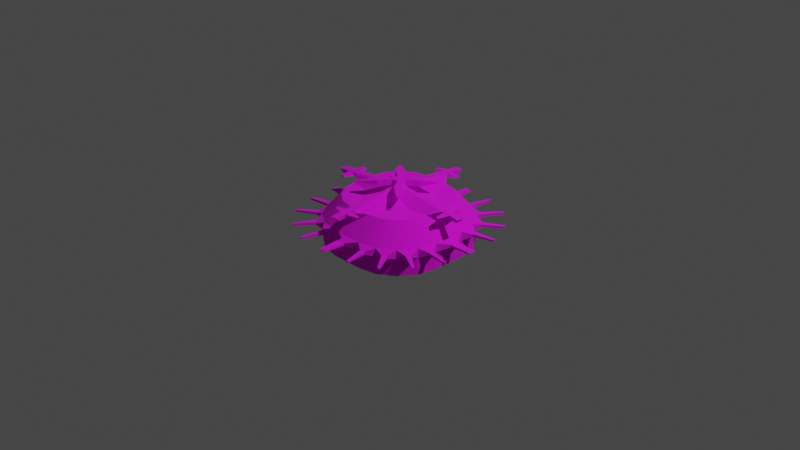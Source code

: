 # Source: Boss4.blend  (saved by Blender 2.93.21; exported with 4.5.12 LTS)
import bpy
from mathutils import Matrix  # noqa: F401  (used for matrix-valued properties, if any)

bpy.ops.wm.read_factory_settings(use_empty=True)
scene = bpy.context.scene
scene.name = 'Scene'

# ---- collections
col_collection = bpy.data.collections.new('Collection'); scene.collection.children.link(col_collection)

# ---- images (referenced by path relative to the original .blend; pixels are not part of the script)
import os
ASSET_DIR = os.environ.get("B2B_ASSET_DIR", "")  # directory of the original .blend (textures are referenced by path, not embedded)
HERE = os.path.dirname(os.path.abspath(__file__))  # packed textures are extracted next to this script under _unpacked/

def load_image(name, relpath, width, height, colorspace="sRGB"):
    """Load a texture the original file referenced (path relative to the .blend, or extracted next to this script)."""
    p = next((c for c in (os.path.join(HERE, relpath), os.path.join(ASSET_DIR, relpath)) if relpath and os.path.exists(c)), "")
    if p:
        img = bpy.data.images.load(p, check_existing=True)
        img.name = name
    else:  # same state as the original file: an image datablock whose file is absent (Cycles renders it pink)
        img = bpy.data.images.new(name, width, height)
        img.source = "FILE"
        img.filepath = "//" + (relpath or name)
    img.colorspace_settings.name = colorspace
    return img
img_greenlaserturret_png = load_image('greenLaserTurret.png', 'Boss3.fbm/greenLaserTurret.png', 1024, 1024, 'sRGB')

# ---- materials (node trees are filled in below, after node groups)
mat_boss4material = bpy.data.materials.new('Boss4Material')
mat_boss4material.alpha_threshold = 0.0
mat_boss4material.use_transparent_shadow = False
mat_boss4material.line_color = (0.0, 0.0, 0.0, 1.0)

# ---- node groups
ng_auto_smooth = bpy.data.node_groups.new('Auto Smooth', 'GeometryNodeTree')
_s = ng_auto_smooth.interface.new_socket(name='Geometry', in_out='OUTPUT', socket_type='NodeSocketGeometry')
_s = ng_auto_smooth.interface.new_socket(name='Geometry', in_out='INPUT', socket_type='NodeSocketGeometry')
_s = ng_auto_smooth.interface.new_socket(name='Angle', in_out='INPUT', socket_type='NodeSocketFloat')
_s.subtype = 'ANGLE'
_s.min_value = 0.0
_s.max_value = 3.142
ng_auto_smooth.is_modifier = True
_N = ng_auto_smooth.nodes; _L = ng_auto_smooth.links
n0 = _N.new('NodeGroupOutput'); n0.name = 'Group Output'; n0.location = (480, -100)
n1 = _N.new('NodeGroupInput'); n1.name = 'Group Input'; n1.location = (-420, -300)
n2 = _N.new('NodeGroupInput'); n2.name = 'Group Input.001'; n2.location = (-60, -100)
n3 = _N.new('GeometryNodeSetShadeSmooth'); n3.name = 'Set Shade Smooth'; n3.location = (120, -100)
n3.domain = 'EDGE'
n4 = _N.new('GeometryNodeSetShadeSmooth'); n4.name = 'Set Shade Smooth.001'; n4.location = (300, -100)
n5 = _N.new('GeometryNodeInputMeshEdgeAngle'); n5.name = 'Edge Angle'; n5.location = (-420, -220)
n6 = _N.new('GeometryNodeInputEdgeSmooth'); n6.name = 'Is Edge Smooth'; n6.location = (-60, -160)
n7 = _N.new('GeometryNodeInputShadeSmooth'); n7.name = 'Is Face Smooth'; n7.location = (-240, -340)
n8 = _N.new('FunctionNodeBooleanMath'); n8.name = 'Boolean Math'; n8.location = (-60, -220)
n9 = _N.new('FunctionNodeCompare'); n9.name = 'Compare'; n9.location = (-240, -180)
n9.operation = 'LESS_EQUAL'
_L.new(n5.outputs[0], n9.inputs[0])
_L.new(n4.outputs[0], n0.inputs[0])
_L.new(n1.outputs[1], n9.inputs[1])
_L.new(n9.outputs[0], n8.inputs[0])
_L.new(n7.outputs[0], n8.inputs[1])
_L.new(n2.outputs[0], n3.inputs[0])
_L.new(n6.outputs[0], n3.inputs[1])
_L.new(n3.outputs[0], n4.inputs[0])
_L.new(n8.outputs[0], n3.inputs[2])
n0.is_active_output = True

# ---- material node trees
mat_boss4material.use_nodes = True; mat_boss4material.node_tree.nodes.clear()
_N = mat_boss4material.node_tree.nodes; _L = mat_boss4material.node_tree.links
n0 = _N.new('ShaderNodeOutputMaterial'); n0.name = 'Material Output'; n0.location = (516, 294)
n1 = _N.new('ShaderNodeBsdfPrincipled'); n1.name = 'Principled BSDF'; n1.location = (185, 301)
n1.distribution = 'GGX'
n1.subsurface_method = 'BURLEY'
n1.inputs[2].default_value = 1.0
n1.inputs[3].default_value = 1.45
n1.inputs[27].default_value = (0.0, 0.0, 0.0, 1.0)
n1.inputs[28].default_value = 1.0
n2 = _N.new('ShaderNodeTexImage'); n2.name = 'Image Texture'; n2.location = (-187, 221)
n2.image = img_greenlaserturret_png
_L.new(n1.outputs[0], n0.inputs[0])
_L.new(n2.outputs[0], n1.inputs[0])
n0.is_active_output = True

# ---- world
world_world = bpy.data.worlds.new('World'); scene.world = world_world
world_world.use_nodes = True; world_world.node_tree.nodes.clear()
_N = world_world.node_tree.nodes; _L = world_world.node_tree.links
n0 = _N.new('ShaderNodeOutputWorld'); n0.name = 'World Output'; n0.location = (300, 300)
n1 = _N.new('ShaderNodeBackground'); n1.name = 'Background'; n1.location = (10, 300)
n1.inputs[0].default_value = (0.05088, 0.05088, 0.05088, 1.0)
_L.new(n1.outputs[0], n0.inputs[0])
n0.is_active_output = True
world_world.color = (0.05088, 0.05088, 0.05088)
world_world.use_sun_shadow = False
world_world.sun_shadow_jitter_overblur = 0.0

# ---- cameras
cam_camera = bpy.data.cameras.new('Camera')
cam_camera.clip_end = 100.0
cam_camera.ortho_scale = 7.314

# ---- lights
light_light = bpy.data.lights.new('Light', 'POINT')
light_light.transmission_factor = 0.0
light_light.energy = 1000.0
light_light.shadow_soft_size = 0.1
light_light.shadow_maximum_resolution = 0.006
light_light.use_absolute_resolution = True

# ---- meshes
me_cube_003 = bpy.data.meshes.new('Cube.003')
me_cube_003.from_pydata([(-0.25, -1.0, -0.2119), (-1.0, -0.25, -0.2119), (-0.537, -0.9429, -0.2119), (-0.7803, -0.7803, -0.2119), (-0.9429, -0.537, -0.2119), (-1.0, -0.25, 0.2119), (-0.1874, -0.7496, 1.143), (-0.9429, -0.537, 0.2119), (-0.7803, -0.7803, 0.2119), (-0.537, -0.9429, 0.2119), (-1.0, 0.25, -0.2119), (-0.25, 1.0, -1.0), (-0.9429, 0.537, -0.2119), (-0.7803, 0.7803, -0.2119), (-0.537, 0.9429, -0.2119), (-0.25, 1.0, 0.2119), (-1.0, 0.25, 0.2119), (-0.537, 0.9429, 0.2119), (-0.7803, 0.7803, 0.2119), (-0.9429, 0.537, 0.2119), (1.0, -0.25, -0.2119), (0.25, -1.0, -1.0), (0.9429, -0.537, -0.2119), (0.7803, -0.7803, -0.2119), (0.537, -0.9429, -0.2119), (0.25, -1.0, 0.2119), (1.0, -0.25, 0.2119), (0.537, -0.9429, 0.2119), (0.7803, -0.7803, 0.2119), (0.9429, -0.537, 0.2119), (0.25, 1.0, -0.2119), (1.0, 0.25, -1.0), (0.537, 0.9429, -0.2119), (0.7803, 0.7803, -0.2119), (0.9429, 0.537, -0.2119), (1.0, 0.25, 0.2119), (0.25, 1.0, 0.2119), (0.9429, 0.537, 0.2119), (0.7803, 0.7803, 0.2119), (0.537, 0.9429, 0.2119), (-0.537, -0.9429, -1.0), (-0.25, -1.0, -1.0), (-0.25, -1.0, 0.2119), (-0.4026, -0.7068, 1.143), (-0.7803, -0.7803, -1.0), (-0.585, -0.585, 1.143), (-0.9429, -0.537, -1.0), (-0.7068, -0.4026, 1.143), (-1.0, -0.25, -1.0), (-0.7496, -0.1874, 1.143), (-0.4026, 0.7068, 1.143), (-0.1874, 0.7496, 1.143), (-0.25, 1.0, -0.2119), (-0.537, 0.9429, -1.0), (-0.585, 0.585, 1.143), (-0.7803, 0.7803, -1.0), (-0.7068, 0.4026, 1.143), (-0.9429, 0.537, -1.0), (-0.7496, 0.1874, 1.143), (-1.0, 0.25, -1.0), (0.7068, 0.4026, 1.143), (0.7496, 0.1874, 1.143), (1.0, 0.25, -0.2119), (0.9429, 0.537, -1.0), (0.585, 0.585, 1.143), (0.7803, 0.7803, -1.0), (0.4026, 0.7068, 1.143), (0.537, 0.9429, -1.0), (0.1874, 0.7496, 1.143), (0.25, 1.0, -1.0), (0.4026, -0.7068, 1.143), (0.1874, -0.7496, 1.143), (0.25, -1.0, -0.2119), (0.537, -0.9429, -1.0), (0.585, -0.585, 1.143), (0.7803, -0.7803, -1.0), (0.7068, -0.4026, 1.143), (0.9429, -0.537, -1.0), (0.7496, -0.1874, 1.143), (1.0, -0.25, -1.0), (0.07002, -1.101, -0.05934), (0.07002, -1.101, 0.05934), (-0.07002, -1.101, 0.05934), (-0.07002, -1.101, -0.05934), (1.101, 0.07002, -0.05934), (1.101, 0.07002, 0.05934), (1.101, -0.07002, 0.05934), (1.101, -0.07002, -0.05934), (-1.101, -0.07002, -0.05934), (-1.101, -0.07002, 0.05934), (-1.101, 0.07002, 0.05934), (-1.101, 0.07002, -0.05934), (-0.07002, 1.101, -0.05934), (-0.07002, 1.101, 0.05934), (0.07002, 1.101, 0.05934), (0.07002, 1.101, -0.05934), (-0.3729, -1.078, -0.05934), (-0.3729, -1.078, 0.05934), (-0.4533, -1.062, 0.05934), (-0.4533, -1.062, -0.05934), (-0.6805, -0.9681, -0.05934), (-0.6805, -0.9681, 0.05934), (-0.7487, -0.9225, 0.05934), (-0.7487, -0.9225, -0.05934), (-0.9225, -0.7487, -0.05934), (-0.9225, -0.7487, 0.05934), (-0.9681, -0.6805, 0.05934), (-0.9681, -0.6805, -0.05934), (-1.062, -0.4533, -0.05934), (-1.062, -0.4533, 0.05934), (-1.078, -0.3729, 0.05934), (-1.078, -0.3729, -0.05934), (-0.3729, 1.078, 0.05934), (-0.3729, 1.078, -0.05934), (-0.4533, 1.062, -0.05934), (-0.4533, 1.062, 0.05934), (-0.6805, 0.9681, 0.05934), (-0.6805, 0.9681, -0.05934), (-0.7487, 0.9225, -0.05934), (-0.7487, 0.9225, 0.05934), (-0.9225, 0.7487, 0.05934), (-0.9225, 0.7487, -0.05934), (-0.9681, 0.6805, -0.05934), (-0.9681, 0.6805, 0.05934), (-1.062, 0.4533, 0.05934), (-1.062, 0.4533, -0.05934), (-1.078, 0.3729, -0.05934), (-1.078, 0.3729, 0.05934), (1.078, 0.3729, 0.05934), (1.078, 0.3729, -0.05934), (1.062, 0.4533, -0.05934), (1.062, 0.4533, 0.05934), (0.9681, 0.6805, 0.05934), (0.9681, 0.6805, -0.05934), (0.9225, 0.7487, -0.05934), (0.9225, 0.7487, 0.05934), (0.7487, 0.9225, 0.05934), (0.7487, 0.9225, -0.05934), (0.6805, 0.9681, -0.05934), (0.6805, 0.9681, 0.05934), (0.4533, 1.062, 0.05934), (0.4533, 1.062, -0.05934), (0.3729, 1.078, -0.05934), (0.3729, 1.078, 0.05934), (0.3729, -1.078, 0.05934), (0.3729, -1.078, -0.05934), (0.4533, -1.062, -0.05934), (0.4533, -1.062, 0.05934), (0.6805, -0.9681, 0.05934), (0.6805, -0.9681, -0.05934), (0.7487, -0.9225, -0.05934), (0.7487, -0.9225, 0.05934), (0.9225, -0.7487, 0.05934), (0.9225, -0.7487, -0.05934), (0.9681, -0.6805, -0.05934), (0.9681, -0.6805, 0.05934), (1.062, -0.4533, 0.05934), (1.062, -0.4533, -0.05934), (1.078, -0.3729, -0.05934), (1.078, -0.3729, 0.05934), (0.05079, -1.439, -0.02123), (0.05079, -1.439, 0.02123), (-0.05079, -1.439, 0.02123), (-0.05079, -1.439, -0.02123), (1.439, 0.05079, -0.02123), (1.439, 0.05079, 0.02123), (1.439, -0.05079, 0.02123), (1.439, -0.05079, -0.02123), (-1.439, -0.05079, -0.02123), (-1.439, -0.05079, 0.02123), (-1.439, 0.05079, 0.02123), (-1.439, 0.05079, -0.02123), (-0.05079, 1.439, -0.02123), (-0.05079, 1.439, 0.02123), (0.05079, 1.439, 0.02123), (0.05079, 1.439, -0.02123), (-0.4647, -1.405, -0.04304), (-0.4647, -1.405, 0.04304), (-0.4935, -1.399, 0.04304), (-0.4935, -1.399, -0.04304), (-0.8902, -1.235, -0.04304), (-0.8902, -1.235, 0.04304), (-0.9146, -1.218, 0.04304), (-0.9146, -1.218, -0.04304), (-1.218, -0.9146, -0.04304), (-1.218, -0.9146, 0.04304), (-1.235, -0.8902, 0.04304), (-1.235, -0.8902, -0.04304), (-1.399, -0.4935, -0.04304), (-1.399, -0.4935, 0.04304), (-1.405, -0.4647, 0.04304), (-1.405, -0.4647, -0.04304), (-0.4647, 1.405, 0.04304), (-0.4647, 1.405, -0.04304), (-0.4935, 1.399, -0.04304), (-0.4935, 1.399, 0.04304), (-0.8902, 1.235, 0.04304), (-0.8902, 1.235, -0.04304), (-0.9146, 1.218, -0.04304), (-0.9146, 1.218, 0.04304), (-1.218, 0.9146, 0.04304), (-1.218, 0.9146, -0.04304), (-1.235, 0.8902, -0.04304), (-1.235, 0.8902, 0.04304), (-1.399, 0.4935, 0.04304), (-1.399, 0.4935, -0.04304), (-1.405, 0.4647, -0.04304), (-1.405, 0.4647, 0.04304), (1.405, 0.4647, 0.04304), (1.405, 0.4647, -0.04304), (1.399, 0.4935, -0.04304), (1.399, 0.4935, 0.04304), (1.235, 0.8902, 0.04304), (1.235, 0.8902, -0.04304), (1.218, 0.9146, -0.04304), (1.218, 0.9146, 0.04304), (0.9146, 1.218, 0.04304), (0.9146, 1.218, -0.04304), (0.8902, 1.235, -0.04304), (0.8902, 1.235, 0.04304), (0.4935, 1.399, 0.04304), (0.4935, 1.399, -0.04304), (0.4647, 1.405, -0.04304), (0.4647, 1.405, 0.04304), (0.4647, -1.405, 0.04304), (0.4647, -1.405, -0.04304), (0.4935, -1.399, -0.04304), (0.4935, -1.399, 0.04304), (0.8902, -1.235, 0.04304), (0.8902, -1.235, -0.04304), (0.9146, -1.218, -0.04304), (0.9146, -1.218, 0.04304), (1.218, -0.9146, 0.04304), (1.218, -0.9146, -0.04304), (1.235, -0.8902, -0.04304), (1.235, -0.8902, 0.04304), (1.399, -0.4935, 0.04304), (1.399, -0.4935, -0.04304), (1.405, -0.4647, -0.04304), (1.405, -0.4647, 0.04304), (-0.02009, -0.08035, 1.622), (-0.04315, -0.07576, 1.622), (-0.0627, -0.0627, 1.622), (-0.07576, -0.04315, 1.622), (-0.08035, -0.02009, 1.622), (-0.04315, 0.07576, 1.622), (-0.02009, 0.08035, 1.622), (-0.0627, 0.0627, 1.622), (-0.07576, 0.04315, 1.622), (-0.08035, 0.02009, 1.622), (0.07576, 0.04315, 1.622), (0.08035, 0.02009, 1.622), (0.0627, 0.0627, 1.622), (0.04315, 0.07576, 1.622), (0.02009, 0.08035, 1.622), (0.04315, -0.07576, 1.622), (0.02009, -0.08035, 1.622), (0.0627, -0.0627, 1.622), (0.07576, -0.04315, 1.622), (0.08035, -0.02009, 1.622), (-0.8676, 0.045, 1.186), (-0.8676, -0.045, 1.186), (-0.9142, -0.05665, 1.356), (-0.9142, 0.05665, 1.356), (-0.045, -0.8676, 1.186), (0.045, -0.8676, 1.186), (0.05665, -0.9142, 1.356), (-0.05665, -0.9142, 1.356), (0.8676, -0.045, 1.186), (0.8676, 0.045, 1.186), (0.9142, 0.05665, 1.356), (0.9142, -0.05665, 1.356), (0.045, 0.8676, 1.186), (-0.045, 0.8676, 1.186), (-0.05665, 0.9142, 1.356), (0.05665, 0.9142, 1.356), (-1.019, 0.045, 1.145), (-1.019, -0.045, 1.145), (-1.065, -0.05665, 1.314), (-1.065, 0.05665, 1.314), (-0.045, -1.019, 1.145), (0.045, -1.019, 1.145), (0.05665, -1.065, 1.314), (-0.05665, -1.065, 1.314), (1.019, -0.045, 1.145), (1.019, 0.045, 1.145), (1.065, 0.05665, 1.314), (1.065, -0.05665, 1.314), (0.045, 1.019, 1.145), (-0.045, 1.019, 1.145), (-0.05665, 1.065, 1.314), (0.05665, 1.065, 1.314), (-0.02009, -0.08035, 1.906), (-0.04315, -0.07576, 1.906), (-0.0627, -0.0627, 1.906), (-0.07576, -0.04315, 1.906), (-0.08035, -0.02009, 1.906), (-0.04315, 0.07576, 1.906), (-0.02009, 0.08035, 1.906), (-0.0627, 0.0627, 1.906), (-0.07576, 0.04315, 1.906), (-0.08035, 0.02009, 1.906), (0.07576, 0.04315, 1.906), (0.08035, 0.02009, 1.906), (0.0627, 0.0627, 1.906), (0.04315, 0.07576, 1.906), (0.02009, 0.08035, 1.906), (0.04315, -0.07576, 1.906), (0.02009, -0.08035, 1.906), (0.0627, -0.0627, 1.906), (0.07576, -0.04315, 1.906), (0.08035, -0.02009, 1.906), (-0.1683, -0.2631, 1.622), (-0.222, -0.222, 1.622), (-0.2631, -0.1683, 1.622), (-0.222, 0.222, 1.622), (-0.1683, 0.2631, 1.622), (-0.2631, 0.1683, 1.622), (0.222, 0.222, 1.622), (0.2631, 0.1683, 1.622), (0.1683, 0.2631, 1.622), (0.222, -0.222, 1.622), (0.1683, -0.2631, 1.622), (0.2631, -0.1683, 1.622), (-0.1683, -0.2631, 1.906), (-0.222, -0.222, 1.906), (-0.2631, -0.1683, 1.906), (-0.222, 0.222, 1.906), (-0.1683, 0.2631, 1.906), (-0.2631, 0.1683, 1.906), (0.222, 0.222, 1.906), (0.2631, 0.1683, 1.906), (0.1683, 0.2631, 1.906), (0.222, -0.222, 1.906), (0.1683, -0.2631, 1.906), (0.2631, -0.1683, 1.906), (-0.3709, -0.4004, 1.734), (-0.3873, -0.3873, 1.734), (-0.4004, -0.3709, 1.734), (-0.3873, 0.3873, 1.734), (-0.3709, 0.4004, 1.734), (-0.4004, 0.3709, 1.734), (0.3873, 0.3873, 1.734), (0.4004, 0.3709, 1.734), (0.3709, 0.4004, 1.734), (0.3873, -0.3873, 1.734), (0.3709, -0.4004, 1.734), (0.4004, -0.3709, 1.734), (-0.3709, -0.4004, 1.794), (-0.3873, -0.3873, 1.794), (-0.4004, -0.3709, 1.794), (-0.3873, 0.3873, 1.794), (-0.3709, 0.4004, 1.794), (-0.4004, 0.3709, 1.794), (0.3873, 0.3873, 1.794), (0.4004, 0.3709, 1.794), (0.3709, 0.4004, 1.794), (0.3873, -0.3873, 1.794), (0.3709, -0.4004, 1.794), (0.4004, -0.3709, 1.794), (-0.2248, -0.4478, 1.078), (-0.3101, -0.4309, 1.078), (-0.3825, -0.3825, 1.078), (-0.4309, -0.3101, 1.078), (-0.4478, -0.2248, 1.078), (-0.3101, 0.4309, 1.078), (-0.2248, 0.4478, 1.078), (-0.3825, 0.3825, 1.078), (-0.4309, 0.3101, 1.078), (-0.4478, 0.2248, 1.078), (0.4309, 0.3101, 1.078), (0.4478, 0.2248, 1.078), (0.3825, 0.3825, 1.078), (0.3101, 0.4309, 1.078), (0.2248, 0.4478, 1.078), (0.3101, -0.4309, 1.078), (0.2248, -0.4478, 1.078), (0.3825, -0.3825, 1.078), (0.4309, -0.3101, 1.078), (0.4478, -0.2248, 1.078), (-0.1584, -0.1823, 1.268), (-0.1676, -0.1805, 1.268), (-0.1753, -0.1753, 1.268), (-0.1805, -0.1676, 1.268), (-0.1823, -0.1584, 1.268), (-0.1676, 0.1805, 1.268), (-0.1584, 0.1823, 1.268), (-0.1753, 0.1753, 1.268), (-0.1805, 0.1676, 1.268), (-0.1823, 0.1584, 1.268), (0.1805, 0.1676, 1.268), (0.1823, 0.1584, 1.268), (0.1753, 0.1753, 1.268), (0.1676, 0.1805, 1.268), (0.1584, 0.1823, 1.268), (0.1676, -0.1805, 1.268), (0.1584, -0.1823, 1.268), (0.1753, -0.1753, 1.268), (0.1805, -0.1676, 1.268), (0.1823, -0.1584, 1.268), (-0.954, 0.2153, 1.302), (-1.003, 0.2153, 1.288), (-0.9881, 0.2191, 1.233), (-0.9388, 0.2191, 1.246), (-0.9388, -0.2191, 1.246), (-0.9881, -0.2191, 1.233), (-1.003, -0.2153, 1.288), (-0.954, -0.2153, 1.302), (-0.2153, -0.954, 1.302), (-0.2153, -1.003, 1.288), (-0.2191, -0.9881, 1.233), (-0.2191, -0.9388, 1.246), (0.2191, -0.9388, 1.246), (0.2191, -0.9881, 1.233), (0.2153, -1.003, 1.288), (0.2153, -0.954, 1.302), (0.954, -0.2153, 1.302), (1.003, -0.2153, 1.288), (0.9881, -0.2191, 1.233), (0.9388, -0.2191, 1.246), (0.9388, 0.2191, 1.246), (0.9881, 0.2191, 1.233), (1.003, 0.2153, 1.288), (0.954, 0.2153, 1.302), (0.2153, 0.954, 1.302), (0.2153, 1.003, 1.288), (0.2191, 0.9881, 1.233), (0.2191, 0.9388, 1.246), (-0.2191, 0.9388, 1.246), (-0.2191, 0.9881, 1.233), (-0.2153, 1.003, 1.288), (-0.2153, 0.954, 1.302), (-1.168, 0.045, 1.103), (-1.168, -0.045, 1.103), (-1.215, -0.05665, 1.273), (-1.215, 0.05665, 1.273), (-0.045, -1.168, 1.103), (0.045, -1.168, 1.103), (0.05665, -1.215, 1.273), (-0.05665, -1.215, 1.273), (1.168, -0.045, 1.103), (1.168, 0.045, 1.103), (1.215, 0.05665, 1.273), (1.215, -0.05665, 1.273), (0.045, 1.168, 1.103), (-0.045, 1.168, 1.103), (-0.05665, 1.215, 1.273), (0.05665, 1.215, 1.273)], [], [(92, 172, 175, 95), (95, 175, 174, 94), (263, 279, 278, 262), (94, 174, 173, 93), (93, 173, 172, 92), (172, 173, 174, 175), (88, 168, 171, 91), (91, 171, 170, 90), (90, 170, 169, 89), (89, 169, 168, 88), (168, 169, 170, 171), (84, 164, 167, 87), (87, 167, 166, 86), (86, 166, 165, 85), (85, 165, 164, 84), (164, 165, 166, 167), (80, 160, 163, 83), (83, 163, 162, 82), (82, 162, 161, 81), (81, 161, 160, 80), (160, 161, 162, 163), (59, 57, 55, 53, 11, 69, 67, 65, 63, 31, 79, 77, 75, 73, 21, 41, 40, 44, 46, 48), (0, 2, 40, 41), (9, 42, 6, 43), (2, 3, 44, 40), (8, 9, 43, 45), (3, 4, 46, 44), (7, 8, 45, 47), (4, 1, 48, 46), (5, 7, 47, 49), (15, 17, 50, 51), (14, 52, 11, 53), (17, 18, 54, 50), (13, 14, 53, 55), (18, 19, 56, 54), (12, 13, 55, 57), (19, 16, 58, 56), (10, 12, 57, 59), (35, 37, 60, 61), (34, 62, 31, 63), (37, 38, 64, 60), (33, 34, 63, 65), (38, 39, 66, 64), (32, 33, 65, 67), (39, 36, 68, 66), (30, 32, 67, 69), (25, 27, 70, 71), (24, 72, 21, 73), (27, 28, 74, 70), (23, 24, 73, 75), (28, 29, 76, 74), (22, 23, 75, 77), (29, 26, 78, 76), (20, 22, 77, 79), (1, 10, 59, 48), (52, 30, 69, 11), (62, 20, 79, 31), (72, 0, 41, 21), (16, 5, 49, 58), (42, 25, 71, 6), (26, 35, 61, 78), (36, 15, 51, 68), (25, 81, 80, 72), (42, 82, 81, 25), (0, 83, 82, 42), (72, 80, 83, 0), (35, 85, 84, 62), (26, 86, 85, 35), (20, 87, 86, 26), (62, 84, 87, 20), (5, 89, 88, 1), (16, 90, 89, 5), (10, 91, 90, 16), (1, 88, 91, 10), (15, 93, 92, 52), (36, 94, 93, 15), (30, 95, 94, 36), (52, 92, 95, 30), (42, 97, 96, 0), (9, 98, 97, 42), (2, 99, 98, 9), (0, 96, 99, 2), (9, 101, 100, 2), (8, 102, 101, 9), (3, 103, 102, 8), (2, 100, 103, 3), (8, 105, 104, 3), (7, 106, 105, 8), (4, 107, 106, 7), (3, 104, 107, 4), (7, 109, 108, 4), (5, 110, 109, 7), (1, 111, 110, 5), (4, 108, 111, 1), (52, 113, 112, 15), (14, 114, 113, 52), (17, 115, 114, 14), (15, 112, 115, 17), (14, 117, 116, 17), (13, 118, 117, 14), (18, 119, 118, 13), (17, 116, 119, 18), (13, 121, 120, 18), (12, 122, 121, 13), (19, 123, 122, 12), (18, 120, 123, 19), (12, 125, 124, 19), (10, 126, 125, 12), (16, 127, 126, 10), (19, 124, 127, 16), (62, 129, 128, 35), (34, 130, 129, 62), (37, 131, 130, 34), (35, 128, 131, 37), (34, 133, 132, 37), (33, 134, 133, 34), (38, 135, 134, 33), (37, 132, 135, 38), (33, 137, 136, 38), (32, 138, 137, 33), (39, 139, 138, 32), (38, 136, 139, 39), (32, 141, 140, 39), (30, 142, 141, 32), (36, 143, 142, 30), (39, 140, 143, 36), (72, 145, 144, 25), (24, 146, 145, 72), (27, 147, 146, 24), (25, 144, 147, 27), (24, 149, 148, 27), (23, 150, 149, 24), (28, 151, 150, 23), (27, 148, 151, 28), (23, 153, 152, 28), (22, 154, 153, 23), (29, 155, 154, 22), (28, 152, 155, 29), (22, 157, 156, 29), (20, 158, 157, 22), (26, 159, 158, 20), (29, 156, 159, 26), (176, 177, 178, 179), (97, 177, 176, 96), (98, 178, 177, 97), (99, 179, 178, 98), (96, 176, 179, 99), (180, 181, 182, 183), (101, 181, 180, 100), (102, 182, 181, 101), (103, 183, 182, 102), (100, 180, 183, 103), (184, 185, 186, 187), (105, 185, 184, 104), (106, 186, 185, 105), (107, 187, 186, 106), (104, 184, 187, 107), (188, 189, 190, 191), (109, 189, 188, 108), (110, 190, 189, 109), (111, 191, 190, 110), (108, 188, 191, 111), (192, 193, 194, 195), (113, 193, 192, 112), (114, 194, 193, 113), (115, 195, 194, 114), (112, 192, 195, 115), (196, 197, 198, 199), (117, 197, 196, 116), (118, 198, 197, 117), (119, 199, 198, 118), (116, 196, 199, 119), (200, 201, 202, 203), (121, 201, 200, 120), (122, 202, 201, 121), (123, 203, 202, 122), (120, 200, 203, 123), (204, 205, 206, 207), (125, 205, 204, 124), (126, 206, 205, 125), (127, 207, 206, 126), (124, 204, 207, 127), (208, 209, 210, 211), (129, 209, 208, 128), (130, 210, 209, 129), (131, 211, 210, 130), (128, 208, 211, 131), (212, 213, 214, 215), (133, 213, 212, 132), (134, 214, 213, 133), (135, 215, 214, 134), (132, 212, 215, 135), (216, 217, 218, 219), (137, 217, 216, 136), (138, 218, 217, 137), (139, 219, 218, 138), (136, 216, 219, 139), (220, 221, 222, 223), (141, 221, 220, 140), (142, 222, 221, 141), (143, 223, 222, 142), (140, 220, 223, 143), (224, 225, 226, 227), (145, 225, 224, 144), (146, 226, 225, 145), (147, 227, 226, 146), (144, 224, 227, 147), (228, 229, 230, 231), (149, 229, 228, 148), (150, 230, 229, 149), (151, 231, 230, 150), (148, 228, 231, 151), (232, 233, 234, 235), (153, 233, 232, 152), (154, 234, 233, 153), (155, 235, 234, 154), (152, 232, 235, 155), (236, 237, 238, 239), (157, 237, 236, 156), (158, 238, 237, 157), (159, 239, 238, 158), (156, 236, 239, 159), (244, 243, 295, 296), (70, 74, 377, 375), (43, 6, 360, 361), (254, 253, 393, 394), (253, 252, 392, 393), (252, 250, 390, 392), (261, 277, 276, 260), (51, 50, 365, 366), (78, 259, 399, 379), (61, 60, 370, 371), (68, 254, 394, 374), (250, 251, 391, 390), (71, 70, 375, 376), (58, 249, 389, 369), (251, 61, 371, 391), (249, 248, 388, 389), (49, 47, 363, 364), (244, 49, 364, 384), (49, 261, 260, 58), (244, 262, 261, 49), (249, 263, 262, 244), (58, 260, 263, 249), (71, 265, 264, 6), (256, 266, 265, 71), (240, 267, 266, 256), (6, 264, 267, 240), (61, 269, 268, 78), (251, 270, 269, 61), (259, 271, 270, 251), (78, 268, 271, 259), (51, 273, 272, 68), (246, 274, 273, 51), (254, 275, 274, 246), (68, 272, 275, 254), (265, 281, 280, 264), (267, 283, 282, 266), (269, 285, 284, 268), (271, 287, 286, 270), (273, 289, 288, 272), (275, 291, 290, 274), (303, 302, 304, 305, 306, 298, 297, 299, 300, 301, 296, 295, 294, 293, 292, 308, 307, 309, 310, 311), (259, 251, 303, 311), (253, 254, 306, 305), (246, 245, 297, 298), (254, 246, 298, 306), (256, 255, 307, 308), (307, 255, 322, 334), (247, 248, 317, 315), (309, 307, 334, 333), (255, 257, 321, 322), (248, 249, 301, 300), (241, 240, 292, 293), (258, 259, 311, 310), (251, 250, 302, 303), (295, 243, 314, 326), (249, 244, 296, 301), (299, 297, 328, 327), (245, 247, 315, 316), (240, 256, 308, 292), (297, 245, 316, 328), (325, 326, 350, 349), (326, 314, 338, 350), (314, 313, 337, 338), (323, 335, 359, 347), (324, 325, 349, 348), (335, 333, 357, 359), (313, 312, 336, 337), (317, 329, 353, 341), (300, 299, 327, 329), (257, 258, 323, 321), (241, 293, 324, 312), (310, 309, 333, 335), (302, 250, 319, 331), (242, 241, 312, 313), (293, 294, 325, 324), (250, 252, 318, 319), (304, 302, 331, 330), (243, 242, 313, 314), (294, 295, 326, 325), (252, 253, 320, 318), (248, 300, 329, 317), (305, 304, 330, 332), (253, 305, 332, 320), (258, 310, 335, 323), (340, 339, 351, 352), (346, 345, 357, 358), (339, 341, 353, 351), (345, 347, 359, 357), (337, 336, 348, 349), (343, 342, 354, 355), (338, 337, 349, 350), (342, 344, 356, 354), (312, 324, 348, 336), (316, 315, 339, 340), (320, 332, 356, 344), (327, 328, 352, 351), (331, 319, 343, 355), (315, 317, 341, 339), (328, 316, 340, 352), (329, 327, 351, 353), (319, 318, 342, 343), (334, 322, 346, 358), (330, 331, 355, 354), (318, 320, 344, 342), (332, 330, 354, 356), (322, 321, 345, 346), (333, 334, 358, 357), (321, 323, 347, 345), (378, 379, 399, 398), (362, 361, 381, 382), (367, 368, 388, 387), (366, 365, 385, 386), (375, 377, 397, 395), (373, 374, 394, 393), (370, 372, 392, 390), (363, 362, 382, 383), (368, 369, 389, 388), (377, 378, 398, 397), (361, 360, 380, 381), (376, 375, 395, 396), (365, 367, 387, 385), (372, 373, 393, 392), (364, 363, 383, 384), (371, 370, 390, 391), (255, 256, 396, 395), (60, 64, 372, 370), (256, 71, 376, 396), (50, 54, 367, 365), (257, 255, 395, 397), (240, 241, 381, 380), (6, 240, 380, 360), (258, 257, 397, 398), (45, 43, 361, 362), (241, 242, 382, 381), (74, 76, 378, 377), (259, 258, 398, 399), (64, 66, 373, 372), (242, 243, 383, 382), (54, 56, 368, 367), (243, 244, 384, 383), (47, 45, 362, 363), (245, 246, 386, 385), (246, 51, 366, 386), (76, 78, 379, 378), (66, 68, 374, 373), (247, 245, 385, 387), (56, 58, 369, 368), (248, 247, 387, 388), (400, 401, 402, 403), (278, 401, 400, 262), (277, 402, 401, 278), (261, 403, 402, 277), (262, 400, 403, 261), (404, 405, 406, 407), (276, 405, 404, 260), (279, 406, 405, 276), (263, 407, 406, 279), (260, 404, 407, 263), (408, 409, 410, 411), (282, 409, 408, 266), (281, 410, 409, 282), (265, 411, 410, 281), (266, 408, 411, 265), (412, 413, 414, 415), (280, 413, 412, 264), (283, 414, 413, 280), (267, 415, 414, 283), (264, 412, 415, 267), (416, 417, 418, 419), (286, 417, 416, 270), (285, 418, 417, 286), (269, 419, 418, 285), (270, 416, 419, 269), (420, 421, 422, 423), (284, 421, 420, 268), (287, 422, 421, 284), (271, 423, 422, 287), (268, 420, 423, 271), (424, 425, 426, 427), (290, 425, 424, 274), (289, 426, 425, 290), (273, 427, 426, 289), (274, 424, 427, 273), (428, 429, 430, 431), (288, 429, 428, 272), (291, 430, 429, 288), (275, 431, 430, 291), (272, 428, 431, 275), (432, 433, 434, 435), (277, 433, 432, 276), (278, 434, 433, 277), (279, 435, 434, 278), (276, 432, 435, 279), (436, 437, 438, 439), (281, 437, 436, 280), (282, 438, 437, 281), (283, 439, 438, 282), (280, 436, 439, 283), (440, 441, 442, 443), (285, 441, 440, 284), (286, 442, 441, 285), (287, 443, 442, 286), (284, 440, 443, 287), (444, 445, 446, 447), (289, 445, 444, 288), (290, 446, 445, 289), (291, 447, 446, 290), (288, 444, 447, 291)])
me_cube_003.polygons.foreach_set('use_smooth', [0, 0, 0, 0, 0, 0, 0, 0, 0, 0, 0, 0, 0, 0, 0, 0, 0, 0, 0, 0, 0, 0, 0, 1, 0, 1, 0, 1, 0, 1, 1, 0, 1, 0, 1, 0, 1, 0, 1, 0, 1, 0, 1, 0, 1, 0, 1, 0, 1, 0, 1, 0, 1, 0, 0, 0, 0, 0, 1, 1, 1, 1, 0, 0, 0, 0, 0, 0, 0, 0, 0, 0, 0, 0, 0, 0, 0, 0, 0, 0, 0, 0, 0, 0, 0, 0, 0, 0, 0, 0, 0, 0, 0, 0, 0, 0, 0, 0, 0, 0, 0, 0, 0, 0, 0, 0, 0, 0, 0, 0, 0, 0, 0, 0, 0, 0, 0, 0, 0, 0, 0, 0, 0, 0, 0, 0, 0, 0, 0, 0, 0, 0, 0, 0, 0, 0, 0, 0, 0, 0, 0, 0, 0, 0, 0, 0, 0, 0, 0, 0, 0, 0, 0, 0, 0, 0, 0, 0, 0, 0, 0, 0, 0, 0, 0, 0, 0, 0, 0, 0, 0, 0, 0, 0, 0, 0, 0, 0, 0, 0, 0, 0, 0, 0, 0, 0, 0, 0, 0, 0, 0, 0, 0, 0, 0, 0, 0, 0, 0, 0, 0, 0, 0, 0, 0, 0, 0, 0, 0, 0, 0, 0, 0, 0, 0, 0, 0, 0, 0, 0, 0, 0, 0, 1, 1, 0, 0, 0, 0, 1, 1, 1, 1, 0, 1, 1, 1, 0, 1, 1, 0, 1, 0, 1, 0, 1, 0, 1, 0, 1, 0, 1, 0, 1, 0, 1, 0, 0, 0, 0, 0, 0, 0, 0, 0, 0, 0, 0, 0, 0, 0, 0, 0, 0, 0, 0, 0, 0, 0, 0, 0, 0, 0, 0, 0, 0, 0, 0, 0, 0, 0, 0, 0, 0, 0, 0, 0, 0, 0, 0, 0, 0, 0, 0, 0, 0, 0, 0, 0, 0, 0, 0, 0, 0, 0, 0, 0, 0, 0, 0, 0, 0, 0, 0, 0, 0, 0, 0, 0, 0, 1, 1, 1, 1, 1, 1, 1, 1, 1, 1, 1, 1, 1, 1, 1, 1, 0, 1, 1, 1, 0, 0, 1, 0, 1, 0, 1, 0, 1, 0, 1, 0, 1, 0, 1, 1, 1, 0, 1, 0, 1, 1, 1, 1, 1, 1, 1, 1, 1, 1, 1, 1, 1, 1, 1, 1, 1, 1, 1, 1, 1, 1, 1, 1, 1, 1, 1, 1, 1, 1, 1, 1, 1, 1, 1, 1, 1, 1, 1, 1, 1, 1, 1, 1, 1, 1, 1, 1, 1, 1, 1, 1, 1, 1, 1, 1, 1, 1, 1, 1])
_uv = me_cube_003.uv_layers.new(name='UVMap')
_uv.uv.foreach_set('vector', [0.9178, 0.04186, 0.9178, 0.04186, 0.9178, 0.04433, 0.9178, 0.04433, 0.9178, 0.04433, 0.9178, 0.04433, 0.9258, 0.04433, 0.9258, 0.04433, 0.4062, 0.05716, 0.4062, 0.05716, 0.4062, 0.05468, 0.4062, 0.05468, 0.9258, 0.04433, 0.9258, 0.04433, 0.9258, 0.04186, 0.9258, 0.04186, 0.9258, 0.04186, 0.9258, 0.04186, 0.9178, 0.04186, 0.9178, 0.04186, 0.2615, 0.04691, 0.2695, 0.04691, 0.2695, 0.04938, 0.2615, 0.04938, 0.9178, 0.03196, 0.9178, 0.03196, 0.9178, 0.03443, 0.9178, 0.03443, 0.9178, 0.03443, 0.9178, 0.03443, 0.9258, 0.03443, 0.9258, 0.03443, 0.9258, 0.03443, 0.9258, 0.03443, 0.9258, 0.03196, 0.9258, 0.03196, 0.9258, 0.03196, 0.9258, 0.03196, 0.9178, 0.03196, 0.9178, 0.03196, 0.2615, 0.03701, 0.2695, 0.03701, 0.2695, 0.03948, 0.2615, 0.03948, 0.9178, 0.05176, 0.9178, 0.05176, 0.9178, 0.05423, 0.9178, 0.05423, 0.9178, 0.05423, 0.9178, 0.05423, 0.9258, 0.05423, 0.9258, 0.05423, 0.9258, 0.05423, 0.9258, 0.05423, 0.9258, 0.05176, 0.9258, 0.05176, 0.9258, 0.05176, 0.9258, 0.05176, 0.9178, 0.05176, 0.9178, 0.05176, 0.2615, 0.05681, 0.2695, 0.05681, 0.2695, 0.05928, 0.2615, 0.05928, 0.9178, 0.06166, 0.9178, 0.06166, 0.9178, 0.06413, 0.9178, 0.06413, 0.9178, 0.06413, 0.9178, 0.06413, 0.9258, 0.06413, 0.9258, 0.06413, 0.9258, 0.06413, 0.9258, 0.06413, 0.9258, 0.06166, 0.9258, 0.06166, 0.9258, 0.06166, 0.9258, 0.06166, 0.9178, 0.06166, 0.9178, 0.06166, 0.2615, 0.06671, 0.2695, 0.06671, 0.2695, 0.06918, 0.2615, 0.06918, 0.2795, 0.05732, 0.2795, 0.0572, 0.2796, 0.05709, 0.2797, 0.05702, 0.2798, 0.05699, 0.28, 0.05699, 0.2801, 0.05702, 0.2802, 0.05709, 0.2803, 0.0572, 0.2803, 0.05732, 0.2803, 0.05754, 0.2803, 0.05767, 0.2802, 0.05777, 0.2801, 0.05784, 0.28, 0.05787, 0.2798, 0.05787, 0.2797, 0.05784, 0.2796, 0.05777, 0.2795, 0.05767, 0.2795, 0.05754, 0.2804, 0.05842, 0.2804, 0.05854, 0.2803, 0.05854, 0.2803, 0.05842, 0.2695, 0.06808, 0.2695, 0.06666, 0.2704, 0.06666, 0.2704, 0.06808, 0.2804, 0.05854, 0.2804, 0.05875, 0.2803, 0.05875, 0.2803, 0.05854, 0.2695, 0.07037, 0.2695, 0.06808, 0.2704, 0.06808, 0.2704, 0.07037, 0.2804, 0.05524, 0.2804, 0.05544, 0.2803, 0.05544, 0.2803, 0.05524, 0.2695, 0.03306, 0.2695, 0.03077, 0.2704, 0.03077, 0.2704, 0.03306, 0.2804, 0.05544, 0.2804, 0.05557, 0.2803, 0.05557, 0.2803, 0.05544, 0.2695, 0.03448, 0.2695, 0.03306, 0.2704, 0.03306, 0.2704, 0.03448, 0.2695, 0.04438, 0.2695, 0.04296, 0.2704, 0.04296, 0.2704, 0.04438, 0.2804, 0.05632, 0.2804, 0.05645, 0.2803, 0.05645, 0.2803, 0.05632, 0.2695, 0.04296, 0.2695, 0.04067, 0.2704, 0.04067, 0.2704, 0.04296, 0.2804, 0.05612, 0.2804, 0.05632, 0.2803, 0.05632, 0.2803, 0.05612, 0.2695, 0.04067, 0.2695, 0.03838, 0.2704, 0.03838, 0.2704, 0.04067, 0.2804, 0.05592, 0.2804, 0.05612, 0.2803, 0.05612, 0.2803, 0.05592, 0.2695, 0.03838, 0.2695, 0.03696, 0.2704, 0.03696, 0.2704, 0.03838, 0.2804, 0.05579, 0.2804, 0.05592, 0.2803, 0.05592, 0.2803, 0.05579, 0.2695, 0.05428, 0.2695, 0.05286, 0.2704, 0.05286, 0.2704, 0.05428, 0.2804, 0.0572, 0.2804, 0.05732, 0.2803, 0.05732, 0.2803, 0.0572, 0.2695, 0.05286, 0.2695, 0.05057, 0.2704, 0.05057, 0.2704, 0.05286, 0.2804, 0.05699, 0.2804, 0.0572, 0.2803, 0.0572, 0.2803, 0.05699, 0.2695, 0.05057, 0.2695, 0.04828, 0.2704, 0.04828, 0.2704, 0.05057, 0.2804, 0.05679, 0.2804, 0.05699, 0.2803, 0.05699, 0.2803, 0.05679, 0.2695, 0.04828, 0.2695, 0.04686, 0.2704, 0.04686, 0.2704, 0.04828, 0.2804, 0.05667, 0.2804, 0.05679, 0.2803, 0.05679, 0.2803, 0.05667, 0.2695, 0.06418, 0.2695, 0.06276, 0.2704, 0.06276, 0.2704, 0.06418, 0.2804, 0.05807, 0.2804, 0.0582, 0.2803, 0.0582, 0.2803, 0.05807, 0.2695, 0.06276, 0.2695, 0.06047, 0.2704, 0.06047, 0.2704, 0.06276, 0.2804, 0.05787, 0.2804, 0.05807, 0.2803, 0.05807, 0.2803, 0.05787, 0.2695, 0.06047, 0.2695, 0.05818, 0.2704, 0.05818, 0.2704, 0.06047, 0.2804, 0.05767, 0.2804, 0.05787, 0.2803, 0.05787, 0.2803, 0.05767, 0.2695, 0.05818, 0.2695, 0.05676, 0.2704, 0.05676, 0.2704, 0.05818, 0.2804, 0.05754, 0.2804, 0.05767, 0.2803, 0.05767, 0.2803, 0.05754, 0.2804, 0.05557, 0.2804, 0.05579, 0.2803, 0.05579, 0.2803, 0.05557, 0.2804, 0.05645, 0.2804, 0.05667, 0.2803, 0.05667, 0.2803, 0.05645, 0.2804, 0.05732, 0.2804, 0.05754, 0.2803, 0.05754, 0.2803, 0.05732, 0.2804, 0.0582, 0.2804, 0.05842, 0.2803, 0.05842, 0.2803, 0.0582, 0.2695, 0.03696, 0.2695, 0.03448, 0.2704, 0.03448, 0.2704, 0.03696, 0.2695, 0.06666, 0.2695, 0.06418, 0.2704, 0.06418, 0.2704, 0.06666, 0.2695, 0.05676, 0.2695, 0.05428, 0.2704, 0.05428, 0.2704, 0.05676, 0.2695, 0.04686, 0.2695, 0.04438, 0.2704, 0.04438, 0.2704, 0.04686, 0.9258, 0.06166, 0.9258, 0.06166, 0.9178, 0.06166, 0.9178, 0.06166, 0.9258, 0.06413, 0.9258, 0.06413, 0.9258, 0.06166, 0.9258, 0.06166, 0.9178, 0.06413, 0.9178, 0.06413, 0.9258, 0.06413, 0.9258, 0.06413, 0.9178, 0.06166, 0.9178, 0.06166, 0.9178, 0.06413, 0.9178, 0.06413, 0.9258, 0.05176, 0.9258, 0.05176, 0.9178, 0.05176, 0.9178, 0.05176, 0.9258, 0.05423, 0.9258, 0.05423, 0.9258, 0.05176, 0.9258, 0.05176, 0.9178, 0.05423, 0.9178, 0.05423, 0.9258, 0.05423, 0.9258, 0.05423, 0.9178, 0.05176, 0.9178, 0.05176, 0.9178, 0.05423, 0.9178, 0.05423, 0.9258, 0.03196, 0.9258, 0.03196, 0.9178, 0.03196, 0.9178, 0.03196, 0.9258, 0.03443, 0.9258, 0.03443, 0.9258, 0.03196, 0.9258, 0.03196, 0.9178, 0.03443, 0.9178, 0.03443, 0.9258, 0.03443, 0.9258, 0.03443, 0.9178, 0.03196, 0.9178, 0.03196, 0.9178, 0.03443, 0.9178, 0.03443, 0.9258, 0.04186, 0.9258, 0.04186, 0.9178, 0.04186, 0.9178, 0.04186, 0.9258, 0.04433, 0.9258, 0.04433, 0.9258, 0.04186, 0.9258, 0.04186, 0.9178, 0.04433, 0.9178, 0.04433, 0.9258, 0.04433, 0.9258, 0.04433, 0.9178, 0.04186, 0.9178, 0.04186, 0.9178, 0.04433, 0.9178, 0.04433, 0.9258, 0.06413, 0.9258, 0.06413, 0.9178, 0.06413, 0.9178, 0.06413, 0.9258, 0.06555, 0.9258, 0.06555, 0.9258, 0.06413, 0.9258, 0.06413, 0.9178, 0.06555, 0.9178, 0.06555, 0.9258, 0.06555, 0.9258, 0.06555, 0.9178, 0.06413, 0.9178, 0.06413, 0.9178, 0.06555, 0.9178, 0.06555, 0.9258, 0.06555, 0.9258, 0.06555, 0.9178, 0.06555, 0.9178, 0.06555, 0.9258, 0.06784, 0.9258, 0.06784, 0.9258, 0.06555, 0.9258, 0.06555, 0.9178, 0.06784, 0.9178, 0.06784, 0.9258, 0.06784, 0.9258, 0.06784, 0.9178, 0.06555, 0.9178, 0.06555, 0.9178, 0.06784, 0.9178, 0.06784, 0.9258, 0.02824, 0.9258, 0.02824, 0.9178, 0.02824, 0.9178, 0.02824, 0.9258, 0.03054, 0.9258, 0.03054, 0.9258, 0.02824, 0.9258, 0.02824, 0.9178, 0.03054, 0.9178, 0.03054, 0.9258, 0.03054, 0.9258, 0.03054, 0.9178, 0.02824, 0.9178, 0.02824, 0.9178, 0.03054, 0.9178, 0.03054, 0.9258, 0.03054, 0.9258, 0.03054, 0.9178, 0.03054, 0.9178, 0.03054, 0.9258, 0.03196, 0.9258, 0.03196, 0.9258, 0.03054, 0.9258, 0.03054, 0.9178, 0.03196, 0.9178, 0.03196, 0.9258, 0.03196, 0.9258, 0.03196, 0.9178, 0.03054, 0.9178, 0.03054, 0.9178, 0.03196, 0.9178, 0.03196, 0.9178, 0.04186, 0.9178, 0.04186, 0.9258, 0.04186, 0.9258, 0.04186, 0.9178, 0.04044, 0.9178, 0.04044, 0.9178, 0.04186, 0.9178, 0.04186, 0.9258, 0.04044, 0.9258, 0.04044, 0.9178, 0.04044, 0.9178, 0.04044, 0.9258, 0.04186, 0.9258, 0.04186, 0.9258, 0.04044, 0.9258, 0.04044, 0.9178, 0.04044, 0.9178, 0.04044, 0.9258, 0.04044, 0.9258, 0.04044, 0.9178, 0.03814, 0.9178, 0.03814, 0.9178, 0.04044, 0.9178, 0.04044, 0.9258, 0.03814, 0.9258, 0.03814, 0.9178, 0.03814, 0.9178, 0.03814, 0.9258, 0.04044, 0.9258, 0.04044, 0.9258, 0.03814, 0.9258, 0.03814, 0.9178, 0.03814, 0.9178, 0.03814, 0.9258, 0.03814, 0.9258, 0.03814, 0.9178, 0.03585, 0.9178, 0.03585, 0.9178, 0.03814, 0.9178, 0.03814, 0.9258, 0.03585, 0.9258, 0.03585, 0.9178, 0.03585, 0.9178, 0.03585, 0.9258, 0.03814, 0.9258, 0.03814, 0.9258, 0.03585, 0.9258, 0.03585, 0.9178, 0.03585, 0.9178, 0.03585, 0.9258, 0.03585, 0.9258, 0.03585, 0.9178, 0.03443, 0.9178, 0.03443, 0.9178, 0.03585, 0.9178, 0.03585, 0.9258, 0.03443, 0.9258, 0.03443, 0.9178, 0.03443, 0.9178, 0.03443, 0.9258, 0.03585, 0.9258, 0.03585, 0.9258, 0.03443, 0.9258, 0.03443, 0.9178, 0.05176, 0.9178, 0.05176, 0.9258, 0.05176, 0.9258, 0.05176, 0.9178, 0.05034, 0.9178, 0.05034, 0.9178, 0.05176, 0.9178, 0.05176, 0.9258, 0.05034, 0.9258, 0.05034, 0.9178, 0.05034, 0.9178, 0.05034, 0.9258, 0.05176, 0.9258, 0.05176, 0.9258, 0.05034, 0.9258, 0.05034, 0.9178, 0.05034, 0.9178, 0.05034, 0.9258, 0.05034, 0.9258, 0.05034, 0.9178, 0.04804, 0.9178, 0.04804, 0.9178, 0.05034, 0.9178, 0.05034, 0.9258, 0.04804, 0.9258, 0.04804, 0.9178, 0.04804, 0.9178, 0.04804, 0.9258, 0.05034, 0.9258, 0.05034, 0.9258, 0.04804, 0.9258, 0.04804, 0.9178, 0.04804, 0.9178, 0.04804, 0.9258, 0.04804, 0.9258, 0.04804, 0.9178, 0.04575, 0.9178, 0.04575, 0.9178, 0.04804, 0.9178, 0.04804, 0.9258, 0.04575, 0.9258, 0.04575, 0.9178, 0.04575, 0.9178, 0.04575, 0.9258, 0.04804, 0.9258, 0.04804, 0.9258, 0.04575, 0.9258, 0.04575, 0.9178, 0.04575, 0.9178, 0.04575, 0.9258, 0.04575, 0.9258, 0.04575, 0.9178, 0.04433, 0.9178, 0.04433, 0.9178, 0.04575, 0.9178, 0.04575, 0.9258, 0.04433, 0.9258, 0.04433, 0.9178, 0.04433, 0.9178, 0.04433, 0.9258, 0.04575, 0.9258, 0.04575, 0.9258, 0.04433, 0.9258, 0.04433, 0.9178, 0.06166, 0.9178, 0.06166, 0.9258, 0.06166, 0.9258, 0.06166, 0.9178, 0.06024, 0.9178, 0.06024, 0.9178, 0.06166, 0.9178, 0.06166, 0.9258, 0.06024, 0.9258, 0.06024, 0.9178, 0.06024, 0.9178, 0.06024, 0.9258, 0.06166, 0.9258, 0.06166, 0.9258, 0.06024, 0.9258, 0.06024, 0.9178, 0.06024, 0.9178, 0.06024, 0.9258, 0.06024, 0.9258, 0.06024, 0.9178, 0.05794, 0.9178, 0.05794, 0.9178, 0.06024, 0.9178, 0.06024, 0.9258, 0.05794, 0.9258, 0.05794, 0.9178, 0.05794, 0.9178, 0.05794, 0.9258, 0.06024, 0.9258, 0.06024, 0.9258, 0.05794, 0.9258, 0.05794, 0.9178, 0.05794, 0.9178, 0.05794, 0.9258, 0.05794, 0.9258, 0.05794, 0.9178, 0.05565, 0.9178, 0.05565, 0.9178, 0.05794, 0.9178, 0.05794, 0.9258, 0.05565, 0.9258, 0.05565, 0.9178, 0.05565, 0.9178, 0.05565, 0.9258, 0.05794, 0.9258, 0.05794, 0.9258, 0.05565, 0.9258, 0.05565, 0.9178, 0.05565, 0.9178, 0.05565, 0.9258, 0.05565, 0.9258, 0.05565, 0.9178, 0.05423, 0.9178, 0.05423, 0.9178, 0.05565, 0.9178, 0.05565, 0.9258, 0.05423, 0.9258, 0.05423, 0.9178, 0.05423, 0.9178, 0.05423, 0.9258, 0.05565, 0.9258, 0.05565, 0.9258, 0.05423, 0.9258, 0.05423, 0.2615, 0.06918, 0.2695, 0.06918, 0.2695, 0.0706, 0.2615, 0.0706, 0.9258, 0.06413, 0.9258, 0.06413, 0.9178, 0.06413, 0.9178, 0.06413, 0.9258, 0.06555, 0.9258, 0.06555, 0.9258, 0.06413, 0.9258, 0.06413, 0.9178, 0.06555, 0.9178, 0.06555, 0.9258, 0.06555, 0.9258, 0.06555, 0.9178, 0.06413, 0.9178, 0.06413, 0.9178, 0.06555, 0.9178, 0.06555, 0.2615, 0.0706, 0.2695, 0.0706, 0.2695, 0.07289, 0.2615, 0.07289, 0.9258, 0.06555, 0.9258, 0.06555, 0.9178, 0.06555, 0.9178, 0.06555, 0.9258, 0.06784, 0.9258, 0.06784, 0.9258, 0.06555, 0.9258, 0.06555, 0.9178, 0.06784, 0.9178, 0.06784, 0.9258, 0.06784, 0.9258, 0.06784, 0.9178, 0.06555, 0.9178, 0.06555, 0.9178, 0.06784, 0.9178, 0.06784, 0.2615, 0.03329, 0.2695, 0.03329, 0.2695, 0.03559, 0.2615, 0.03559, 0.9258, 0.02824, 0.9258, 0.02824, 0.9178, 0.02824, 0.9178, 0.02824, 0.9258, 0.03054, 0.9258, 0.03054, 0.9258, 0.02824, 0.9258, 0.02824, 0.9178, 0.03054, 0.9178, 0.03054, 0.9258, 0.03054, 0.9258, 0.03054, 0.9178, 0.02824, 0.9178, 0.02824, 0.9178, 0.03054, 0.9178, 0.03054, 0.2615, 0.03559, 0.2695, 0.03559, 0.2695, 0.03701, 0.2615, 0.03701, 0.9258, 0.03054, 0.9258, 0.03054, 0.9178, 0.03054, 0.9178, 0.03054, 0.9258, 0.03196, 0.9258, 0.03196, 0.9258, 0.03054, 0.9258, 0.03054, 0.9178, 0.03196, 0.9178, 0.03196, 0.9258, 0.03196, 0.9258, 0.03196, 0.9178, 0.03054, 0.9178, 0.03054, 0.9178, 0.03196, 0.9178, 0.03196, 0.2695, 0.04691, 0.2615, 0.04691, 0.2615, 0.04549, 0.2695, 0.04549, 0.9178, 0.04186, 0.9178, 0.04186, 0.9258, 0.04186, 0.9258, 0.04186, 0.9178, 0.04044, 0.9178, 0.04044, 0.9178, 0.04186, 0.9178, 0.04186, 0.9258, 0.04044, 0.9258, 0.04044, 0.9178, 0.04044, 0.9178, 0.04044, 0.9258, 0.04186, 0.9258, 0.04186, 0.9258, 0.04044, 0.9258, 0.04044, 0.2695, 0.04549, 0.2615, 0.04549, 0.2615, 0.04319, 0.2695, 0.04319, 0.9178, 0.04044, 0.9178, 0.04044, 0.9258, 0.04044, 0.9258, 0.04044, 0.9178, 0.03814, 0.9178, 0.03814, 0.9178, 0.04044, 0.9178, 0.04044, 0.9258, 0.03814, 0.9258, 0.03814, 0.9178, 0.03814, 0.9178, 0.03814, 0.9258, 0.04044, 0.9258, 0.04044, 0.9258, 0.03814, 0.9258, 0.03814, 0.2695, 0.04319, 0.2615, 0.04319, 0.2615, 0.0409, 0.2695, 0.0409, 0.9178, 0.03814, 0.9178, 0.03814, 0.9258, 0.03814, 0.9258, 0.03814, 0.9178, 0.03585, 0.9178, 0.03585, 0.9178, 0.03814, 0.9178, 0.03814, 0.9258, 0.03585, 0.9258, 0.03585, 0.9178, 0.03585, 0.9178, 0.03585, 0.9258, 0.03814, 0.9258, 0.03814, 0.9258, 0.03585, 0.9258, 0.03585, 0.2695, 0.0409, 0.2615, 0.0409, 0.2615, 0.03948, 0.2695, 0.03948, 0.9178, 0.03585, 0.9178, 0.03585, 0.9258, 0.03585, 0.9258, 0.03585, 0.9178, 0.03443, 0.9178, 0.03443, 0.9178, 0.03585, 0.9178, 0.03585, 0.9258, 0.03443, 0.9258, 0.03443, 0.9178, 0.03443, 0.9178, 0.03443, 0.9258, 0.03585, 0.9258, 0.03585, 0.9258, 0.03443, 0.9258, 0.03443, 0.2695, 0.05681, 0.2615, 0.05681, 0.2615, 0.05539, 0.2695, 0.05539, 0.9178, 0.05176, 0.9178, 0.05176, 0.9258, 0.05176, 0.9258, 0.05176, 0.9178, 0.05034, 0.9178, 0.05034, 0.9178, 0.05176, 0.9178, 0.05176, 0.9258, 0.05034, 0.9258, 0.05034, 0.9178, 0.05034, 0.9178, 0.05034, 0.9258, 0.05176, 0.9258, 0.05176, 0.9258, 0.05034, 0.9258, 0.05034, 0.2695, 0.05539, 0.2615, 0.05539, 0.2615, 0.05309, 0.2695, 0.05309, 0.9178, 0.05034, 0.9178, 0.05034, 0.9258, 0.05034, 0.9258, 0.05034, 0.9178, 0.04804, 0.9178, 0.04804, 0.9178, 0.05034, 0.9178, 0.05034, 0.9258, 0.04804, 0.9258, 0.04804, 0.9178, 0.04804, 0.9178, 0.04804, 0.9258, 0.05034, 0.9258, 0.05034, 0.9258, 0.04804, 0.9258, 0.04804, 0.2695, 0.05309, 0.2615, 0.05309, 0.2615, 0.0508, 0.2695, 0.0508, 0.9178, 0.04804, 0.9178, 0.04804, 0.9258, 0.04804, 0.9258, 0.04804, 0.9178, 0.04575, 0.9178, 0.04575, 0.9178, 0.04804, 0.9178, 0.04804, 0.9258, 0.04575, 0.9258, 0.04575, 0.9178, 0.04575, 0.9178, 0.04575, 0.9258, 0.04804, 0.9258, 0.04804, 0.9258, 0.04575, 0.9258, 0.04575, 0.2695, 0.0508, 0.2615, 0.0508, 0.2615, 0.04938, 0.2695, 0.04938, 0.9178, 0.04575, 0.9178, 0.04575, 0.9258, 0.04575, 0.9258, 0.04575, 0.9178, 0.04433, 0.9178, 0.04433, 0.9178, 0.04575, 0.9178, 0.04575, 0.9258, 0.04433, 0.9258, 0.04433, 0.9178, 0.04433, 0.9178, 0.04433, 0.9258, 0.04575, 0.9258, 0.04575, 0.9258, 0.04433, 0.9258, 0.04433, 0.2695, 0.06671, 0.2615, 0.06671, 0.2615, 0.06529, 0.2695, 0.06529, 0.9178, 0.06166, 0.9178, 0.06166, 0.9258, 0.06166, 0.9258, 0.06166, 0.9178, 0.06024, 0.9178, 0.06024, 0.9178, 0.06166, 0.9178, 0.06166, 0.9258, 0.06024, 0.9258, 0.06024, 0.9178, 0.06024, 0.9178, 0.06024, 0.9258, 0.06166, 0.9258, 0.06166, 0.9258, 0.06024, 0.9258, 0.06024, 0.2695, 0.06529, 0.2615, 0.06529, 0.2615, 0.06299, 0.2695, 0.06299, 0.9178, 0.06024, 0.9178, 0.06024, 0.9258, 0.06024, 0.9258, 0.06024, 0.9178, 0.05794, 0.9178, 0.05794, 0.9178, 0.06024, 0.9178, 0.06024, 0.9258, 0.05794, 0.9258, 0.05794, 0.9178, 0.05794, 0.9178, 0.05794, 0.9258, 0.06024, 0.9258, 0.06024, 0.9258, 0.05794, 0.9258, 0.05794, 0.2695, 0.06299, 0.2615, 0.06299, 0.2615, 0.0607, 0.2695, 0.0607, 0.9178, 0.05794, 0.9178, 0.05794, 0.9258, 0.05794, 0.9258, 0.05794, 0.9178, 0.05565, 0.9178, 0.05565, 0.9178, 0.05794, 0.9178, 0.05794, 0.9258, 0.05565, 0.9258, 0.05565, 0.9178, 0.05565, 0.9178, 0.05565, 0.9258, 0.05794, 0.9258, 0.05794, 0.9258, 0.05565, 0.9258, 0.05565, 0.2695, 0.0607, 0.2615, 0.0607, 0.2615, 0.05928, 0.2695, 0.05928, 0.9178, 0.05565, 0.9178, 0.05565, 0.9258, 0.05565, 0.9258, 0.05565, 0.9178, 0.05423, 0.9178, 0.05423, 0.9178, 0.05565, 0.9178, 0.05565, 0.9258, 0.05423, 0.9258, 0.05423, 0.9178, 0.05423, 0.9178, 0.05423, 0.9258, 0.05565, 0.9258, 0.05565, 0.9258, 0.05423, 0.9258, 0.05423, 0.2327, 0.34, 0.2327, 0.3386, 0.2327, 0.3386, 0.2327, 0.34, 0.2704, 0.06529, 0.2704, 0.06299, 0.2704, 0.06299, 0.2704, 0.06529, 0.2704, 0.0706, 0.2704, 0.06918, 0.2704, 0.06918, 0.2704, 0.0706, 0.2327, 0.3524, 0.2327, 0.3538, 0.2327, 0.3538, 0.2327, 0.3524, 0.2704, 0.0508, 0.2704, 0.05309, 0.2704, 0.05309, 0.2704, 0.0508, 0.2704, 0.05309, 0.2704, 0.05539, 0.2704, 0.05539, 0.2704, 0.05309, 0.4062, 0.05468, 0.4062, 0.05468, 0.4062, 0.05716, 0.4062, 0.05716, 0.2704, 0.04691, 0.2704, 0.04549, 0.2704, 0.04549, 0.2704, 0.04691, 0.2503, 0.1855, 0.2503, 0.1855, 0.2503, 0.1855, 0.2503, 0.1855, 0.2704, 0.05681, 0.2704, 0.05539, 0.2704, 0.05539, 0.2704, 0.05681, 0.2503, 0.1756, 0.2503, 0.1756, 0.2503, 0.1756, 0.2503, 0.1756, 0.2327, 0.3584, 0.2327, 0.3598, 0.2327, 0.3598, 0.2327, 0.3584, 0.2704, 0.06671, 0.2704, 0.06529, 0.2704, 0.06529, 0.2704, 0.06671, 0.2503, 0.1657, 0.2503, 0.1657, 0.2503, 0.1657, 0.2503, 0.1657, 0.2503, 0.1831, 0.2503, 0.1831, 0.2503, 0.1831, 0.2503, 0.1831, 0.2327, 0.3425, 0.2327, 0.3439, 0.2327, 0.3439, 0.2327, 0.3425, 0.2704, 0.03701, 0.2704, 0.03559, 0.2704, 0.03559, 0.2704, 0.03701, 0.2503, 0.1633, 0.2503, 0.1633, 0.2503, 0.1633, 0.2503, 0.1633, 0.2503, 0.1633, 0.2503, 0.1633, 0.2503, 0.1657, 0.2503, 0.1657, 0.2503, 0.1633, 0.2503, 0.1633, 0.2503, 0.1633, 0.2503, 0.1633, 0.2503, 0.1657, 0.2503, 0.1657, 0.2503, 0.1633, 0.2503, 0.1633, 0.2503, 0.1657, 0.2503, 0.1657, 0.2503, 0.1657, 0.2503, 0.1657, 0.2503, 0.193, 0.2503, 0.193, 0.2503, 0.1954, 0.2503, 0.1954, 0.2503, 0.193, 0.2503, 0.193, 0.2503, 0.193, 0.2503, 0.193, 0.2503, 0.1954, 0.2503, 0.1954, 0.2503, 0.193, 0.2503, 0.193, 0.2503, 0.1954, 0.2503, 0.1954, 0.2503, 0.1954, 0.2503, 0.1954, 0.2503, 0.1831, 0.2503, 0.1831, 0.2503, 0.1855, 0.2503, 0.1855, 0.2503, 0.1831, 0.2503, 0.1831, 0.2503, 0.1831, 0.2503, 0.1831, 0.2503, 0.1855, 0.2503, 0.1855, 0.2503, 0.1831, 0.2503, 0.1831, 0.2503, 0.1855, 0.2503, 0.1855, 0.2503, 0.1855, 0.2503, 0.1855, 0.2503, 0.1732, 0.2503, 0.1732, 0.2503, 0.1756, 0.2503, 0.1756, 0.2503, 0.1732, 0.2503, 0.1732, 0.2503, 0.1732, 0.2503, 0.1732, 0.2503, 0.1756, 0.2503, 0.1756, 0.2503, 0.1732, 0.2503, 0.1732, 0.2503, 0.1756, 0.2503, 0.1756, 0.2503, 0.1756, 0.2503, 0.1756, 0.4062, 0.08438, 0.4062, 0.08438, 0.4062, 0.08686, 0.4062, 0.08686, 0.4062, 0.08686, 0.4062, 0.08686, 0.4062, 0.08438, 0.4062, 0.08438, 0.4062, 0.07448, 0.4062, 0.07448, 0.4062, 0.07696, 0.4062, 0.07696, 0.4062, 0.07696, 0.4062, 0.07696, 0.4062, 0.07448, 0.4062, 0.07448, 0.4062, 0.06458, 0.4062, 0.06458, 0.4062, 0.06706, 0.4062, 0.06706, 0.4062, 0.06706, 0.4062, 0.06706, 0.4062, 0.06458, 0.4062, 0.06458, 0.2327, 0.3598, 0.233, 0.3584, 0.2338, 0.3572, 0.235, 0.3564, 0.2364, 0.3561, 0.2389, 0.3561, 0.2403, 0.3564, 0.2415, 0.3572, 0.2423, 0.3584, 0.2426, 0.3598, 0.2426, 0.3623, 0.2423, 0.3637, 0.2415, 0.3649, 0.2403, 0.3657, 0.2389, 0.366, 0.2364, 0.366, 0.235, 0.3657, 0.2338, 0.3649, 0.233, 0.3637, 0.2327, 0.3623, 0.2327, 0.3623, 0.2327, 0.3598, 0.2327, 0.3598, 0.2327, 0.3623, 0.2327, 0.3538, 0.2327, 0.3524, 0.2327, 0.3524, 0.2327, 0.3538, 0.2327, 0.3499, 0.2327, 0.3485, 0.2327, 0.3485, 0.2327, 0.3499, 0.2327, 0.3524, 0.2327, 0.3499, 0.2327, 0.3499, 0.2327, 0.3524, 0.2327, 0.3697, 0.2327, 0.3683, 0.2327, 0.3683, 0.2327, 0.3697, 0.07175, 0.184, 0.07175, 0.184, 0.07175, 0.184, 0.07175, 0.184, 0.2704, 0.04319, 0.2704, 0.0409, 0.2704, 0.0409, 0.2704, 0.04319, 0.07283, 0.1806, 0.07404, 0.1814, 0.07404, 0.1814, 0.07283, 0.1806, 0.2704, 0.06529, 0.2704, 0.06299, 0.2704, 0.06299, 0.2704, 0.06529, 0.2327, 0.3439, 0.2327, 0.3425, 0.2327, 0.3425, 0.2327, 0.3439, 0.2327, 0.3736, 0.2327, 0.3722, 0.2327, 0.3722, 0.2327, 0.3736, 0.2327, 0.3637, 0.2327, 0.3623, 0.2327, 0.3623, 0.2327, 0.3637, 0.2327, 0.3598, 0.2327, 0.3584, 0.2327, 0.3584, 0.2327, 0.3598, 0.07175, 0.1543, 0.07175, 0.1543, 0.07175, 0.1543, 0.07175, 0.1543, 0.2327, 0.3425, 0.2327, 0.34, 0.2327, 0.34, 0.2327, 0.3425, 0.08056, 0.1729, 0.07935, 0.172, 0.07935, 0.172, 0.08056, 0.1729, 0.2704, 0.04549, 0.2704, 0.04319, 0.2704, 0.04319, 0.2704, 0.04549, 0.2327, 0.3722, 0.2327, 0.3697, 0.2327, 0.3697, 0.2327, 0.3722, 0.07175, 0.1642, 0.07175, 0.1642, 0.07175, 0.1642, 0.07175, 0.1642, 0.08056, 0.1806, 0.08136, 0.1794, 0.08136, 0.1794, 0.08056, 0.1806, 0.07175, 0.1543, 0.07175, 0.1543, 0.07175, 0.1543, 0.07175, 0.1543, 0.2704, 0.03559, 0.2704, 0.03329, 0.2704, 0.03329, 0.2704, 0.03559, 0.07175, 0.1794, 0.07175, 0.1794, 0.07175, 0.1794, 0.07175, 0.1794, 0.07935, 0.1814, 0.08056, 0.1806, 0.08056, 0.1806, 0.07935, 0.1814, 0.07203, 0.1794, 0.07283, 0.1806, 0.07283, 0.1806, 0.07203, 0.1794, 0.2704, 0.07289, 0.2704, 0.0706, 0.2704, 0.0706, 0.2704, 0.07289, 0.07175, 0.1596, 0.07175, 0.1596, 0.07175, 0.1596, 0.07175, 0.1596, 0.08136, 0.1741, 0.08056, 0.1729, 0.08056, 0.1729, 0.08136, 0.1741, 0.2704, 0.06299, 0.2704, 0.0607, 0.2704, 0.0607, 0.2704, 0.06299, 0.07175, 0.1893, 0.07175, 0.1893, 0.07175, 0.1893, 0.07175, 0.1893, 0.07203, 0.1794, 0.07283, 0.1806, 0.07283, 0.1806, 0.07203, 0.1794, 0.07175, 0.1741, 0.07175, 0.1741, 0.07175, 0.1741, 0.07175, 0.1741, 0.2704, 0.07289, 0.2704, 0.0706, 0.2704, 0.0706, 0.2704, 0.07289, 0.07935, 0.1814, 0.08056, 0.1806, 0.08056, 0.1806, 0.07935, 0.1814, 0.2704, 0.05539, 0.2704, 0.05309, 0.2704, 0.05309, 0.2704, 0.05539, 0.07283, 0.1729, 0.07203, 0.1741, 0.07203, 0.1741, 0.07283, 0.1729, 0.2704, 0.03559, 0.2704, 0.03329, 0.2704, 0.03329, 0.2704, 0.03559, 0.08056, 0.1806, 0.08136, 0.1794, 0.08136, 0.1794, 0.08056, 0.1806, 0.2704, 0.05309, 0.2704, 0.0508, 0.2704, 0.0508, 0.2704, 0.05309, 0.07175, 0.1596, 0.07175, 0.1596, 0.07175, 0.1596, 0.07175, 0.1596, 0.07404, 0.172, 0.07283, 0.1729, 0.07283, 0.1729, 0.07404, 0.172, 0.07175, 0.1695, 0.07175, 0.1695, 0.07175, 0.1695, 0.07175, 0.1695, 0.07175, 0.1794, 0.07175, 0.1794, 0.07175, 0.1794, 0.07175, 0.1794, 0.07175, 0.1642, 0.07175, 0.1619, 0.07175, 0.1619, 0.07175, 0.1642, 0.07175, 0.184, 0.07175, 0.1817, 0.07175, 0.1817, 0.07175, 0.184, 0.07175, 0.1619, 0.07175, 0.1596, 0.07175, 0.1596, 0.07175, 0.1619, 0.07175, 0.1817, 0.07175, 0.1794, 0.07175, 0.1794, 0.07175, 0.1817, 0.07175, 0.1916, 0.07175, 0.1893, 0.07175, 0.1893, 0.07175, 0.1916, 0.07175, 0.1741, 0.07175, 0.1718, 0.07175, 0.1718, 0.07175, 0.1741, 0.07175, 0.1543, 0.07175, 0.152, 0.07175, 0.152, 0.07175, 0.1543, 0.07175, 0.1718, 0.07175, 0.1695, 0.07175, 0.1695, 0.07175, 0.1718, 0.07175, 0.1893, 0.07175, 0.1893, 0.07175, 0.1893, 0.07175, 0.1893, 0.2704, 0.04549, 0.2704, 0.04319, 0.2704, 0.04319, 0.2704, 0.04549, 0.07175, 0.1695, 0.07175, 0.1695, 0.07175, 0.1695, 0.07175, 0.1695, 0.08056, 0.1729, 0.07935, 0.172, 0.07935, 0.172, 0.08056, 0.1729, 0.07175, 0.1741, 0.07175, 0.1741, 0.07175, 0.1741, 0.07175, 0.1741, 0.2704, 0.04319, 0.2704, 0.0409, 0.2704, 0.0409, 0.2704, 0.04319, 0.07175, 0.1642, 0.07175, 0.1642, 0.07175, 0.1642, 0.07175, 0.1642, 0.08136, 0.1741, 0.08056, 0.1729, 0.08056, 0.1729, 0.08136, 0.1741, 0.2704, 0.05539, 0.2704, 0.05309, 0.2704, 0.05309, 0.2704, 0.05539, 0.07175, 0.184, 0.07175, 0.184, 0.07175, 0.184, 0.07175, 0.184, 0.07283, 0.1729, 0.07203, 0.1741, 0.07203, 0.1741, 0.07283, 0.1729, 0.2704, 0.05309, 0.2704, 0.0508, 0.2704, 0.0508, 0.2704, 0.05309, 0.07404, 0.172, 0.07283, 0.1729, 0.07283, 0.1729, 0.07404, 0.172, 0.2704, 0.06529, 0.2704, 0.06299, 0.2704, 0.06299, 0.2704, 0.06529, 0.07283, 0.1806, 0.07404, 0.1814, 0.07404, 0.1814, 0.07283, 0.1806, 0.2704, 0.06299, 0.2704, 0.0607, 0.2704, 0.0607, 0.2704, 0.06299, 0.2528, 0.1642, 0.2528, 0.1628, 0.2528, 0.1628, 0.2528, 0.1642, 0.2528, 0.1764, 0.2528, 0.1741, 0.2528, 0.1741, 0.2528, 0.1764, 0.2528, 0.1467, 0.2528, 0.1444, 0.2528, 0.1444, 0.2528, 0.1467, 0.2528, 0.1504, 0.2528, 0.149, 0.2528, 0.149, 0.2528, 0.1504, 0.2528, 0.1688, 0.2528, 0.1665, 0.2528, 0.1665, 0.2528, 0.1688, 0.2528, 0.1543, 0.2528, 0.1529, 0.2528, 0.1529, 0.2528, 0.1543, 0.2528, 0.1589, 0.2528, 0.1566, 0.2528, 0.1566, 0.2528, 0.1589, 0.2528, 0.1391, 0.2528, 0.1368, 0.2528, 0.1368, 0.2528, 0.1391, 0.2528, 0.1444, 0.2528, 0.143, 0.2528, 0.143, 0.2528, 0.1444, 0.2528, 0.1665, 0.2528, 0.1642, 0.2528, 0.1642, 0.2528, 0.1665, 0.2528, 0.1741, 0.2528, 0.1727, 0.2528, 0.1727, 0.2528, 0.1741, 0.2528, 0.1702, 0.2528, 0.1688, 0.2528, 0.1688, 0.2528, 0.1702, 0.2528, 0.149, 0.2528, 0.1467, 0.2528, 0.1467, 0.2528, 0.149, 0.2528, 0.1566, 0.2528, 0.1543, 0.2528, 0.1543, 0.2528, 0.1566, 0.2528, 0.1405, 0.2528, 0.1391, 0.2528, 0.1391, 0.2528, 0.1405, 0.2528, 0.1603, 0.2528, 0.1589, 0.2528, 0.1589, 0.2528, 0.1603, 0.2327, 0.3683, 0.2327, 0.3697, 0.2327, 0.3697, 0.2327, 0.3683, 0.2704, 0.05539, 0.2704, 0.05309, 0.2704, 0.05309, 0.2704, 0.05539, 0.2503, 0.193, 0.2503, 0.193, 0.2503, 0.193, 0.2503, 0.193, 0.2704, 0.04549, 0.2704, 0.04319, 0.2704, 0.04319, 0.2704, 0.04549, 0.2704, 0.06299, 0.2704, 0.06529, 0.2704, 0.06529, 0.2704, 0.06299, 0.2327, 0.3722, 0.2327, 0.3736, 0.2327, 0.3736, 0.2327, 0.3722, 0.2503, 0.1954, 0.2503, 0.1954, 0.2503, 0.1954, 0.2503, 0.1954, 0.2704, 0.0607, 0.2704, 0.06299, 0.2704, 0.06299, 0.2704, 0.0607, 0.2704, 0.07289, 0.2704, 0.0706, 0.2704, 0.0706, 0.2704, 0.07289, 0.2704, 0.0706, 0.2704, 0.07289, 0.2704, 0.07289, 0.2704, 0.0706, 0.2704, 0.06299, 0.2704, 0.0607, 0.2704, 0.0607, 0.2704, 0.06299, 0.2327, 0.3623, 0.2327, 0.3637, 0.2327, 0.3637, 0.2327, 0.3623, 0.2704, 0.05309, 0.2704, 0.0508, 0.2704, 0.0508, 0.2704, 0.05309, 0.2704, 0.03329, 0.2704, 0.03559, 0.2704, 0.03559, 0.2704, 0.03329, 0.2704, 0.04319, 0.2704, 0.0409, 0.2704, 0.0409, 0.2704, 0.04319, 0.2327, 0.3386, 0.2327, 0.34, 0.2327, 0.34, 0.2327, 0.3386, 0.2704, 0.03559, 0.2704, 0.03329, 0.2704, 0.03329, 0.2704, 0.03559, 0.2327, 0.3485, 0.2327, 0.3499, 0.2327, 0.3499, 0.2327, 0.3485, 0.2503, 0.1732, 0.2503, 0.1732, 0.2503, 0.1732, 0.2503, 0.1732, 0.2704, 0.0607, 0.2704, 0.05928, 0.2704, 0.05928, 0.2704, 0.0607, 0.2704, 0.0508, 0.2704, 0.04938, 0.2704, 0.04938, 0.2704, 0.0508, 0.2704, 0.04319, 0.2704, 0.04549, 0.2704, 0.04549, 0.2704, 0.04319, 0.2704, 0.0409, 0.2704, 0.03948, 0.2704, 0.03948, 0.2704, 0.0409, 0.2704, 0.0409, 0.2704, 0.04319, 0.2704, 0.04319, 0.2704, 0.0409, 0.4062, 0.05468, 0.4062, 0.05468, 0.4062, 0.05468, 0.4062, 0.05468, 0.4062, 0.05468, 0.4062, 0.05468, 0.4062, 0.05468, 0.4062, 0.05468, 0.4062, 0.05468, 0.4062, 0.05468, 0.4062, 0.05468, 0.4062, 0.05468, 0.4062, 0.05468, 0.4062, 0.05468, 0.4062, 0.05468, 0.4062, 0.05468, 0.4062, 0.05468, 0.4062, 0.05468, 0.4062, 0.05468, 0.4062, 0.05468, 0.4062, 0.05716, 0.4062, 0.05716, 0.4062, 0.05716, 0.4062, 0.05716, 0.4062, 0.05716, 0.4062, 0.05716, 0.4062, 0.05716, 0.4062, 0.05716, 0.4062, 0.05716, 0.4062, 0.05716, 0.4062, 0.05716, 0.4062, 0.05716, 0.4062, 0.05716, 0.4062, 0.05716, 0.4062, 0.05716, 0.4062, 0.05716, 0.4062, 0.05716, 0.4062, 0.05716, 0.4062, 0.05716, 0.4062, 0.05716, 0.4062, 0.08438, 0.4062, 0.08438, 0.4062, 0.08438, 0.4062, 0.08438, 0.4062, 0.08438, 0.4062, 0.08438, 0.4062, 0.08438, 0.4062, 0.08438, 0.4062, 0.08438, 0.4062, 0.08438, 0.4062, 0.08438, 0.4062, 0.08438, 0.4062, 0.08438, 0.4062, 0.08438, 0.4062, 0.08438, 0.4062, 0.08438, 0.4062, 0.08438, 0.4062, 0.08438, 0.4062, 0.08438, 0.4062, 0.08438, 0.4062, 0.08686, 0.4062, 0.08686, 0.4062, 0.08686, 0.4062, 0.08686, 0.4062, 0.08686, 0.4062, 0.08686, 0.4062, 0.08686, 0.4062, 0.08686, 0.4062, 0.08686, 0.4062, 0.08686, 0.4062, 0.08686, 0.4062, 0.08686, 0.4062, 0.08686, 0.4062, 0.08686, 0.4062, 0.08686, 0.4062, 0.08686, 0.4062, 0.08686, 0.4062, 0.08686, 0.4062, 0.08686, 0.4062, 0.08686, 0.4062, 0.07448, 0.4062, 0.07448, 0.4062, 0.07448, 0.4062, 0.07448, 0.4062, 0.07448, 0.4062, 0.07448, 0.4062, 0.07448, 0.4062, 0.07448, 0.4062, 0.07448, 0.4062, 0.07448, 0.4062, 0.07448, 0.4062, 0.07448, 0.4062, 0.07448, 0.4062, 0.07448, 0.4062, 0.07448, 0.4062, 0.07448, 0.4062, 0.07448, 0.4062, 0.07448, 0.4062, 0.07448, 0.4062, 0.07448, 0.4062, 0.07696, 0.4062, 0.07696, 0.4062, 0.07696, 0.4062, 0.07696, 0.4062, 0.07696, 0.4062, 0.07696, 0.4062, 0.07696, 0.4062, 0.07696, 0.4062, 0.07696, 0.4062, 0.07696, 0.4062, 0.07696, 0.4062, 0.07696, 0.4062, 0.07696, 0.4062, 0.07696, 0.4062, 0.07696, 0.4062, 0.07696, 0.4062, 0.07696, 0.4062, 0.07696, 0.4062, 0.07696, 0.4062, 0.07696, 0.4062, 0.06458, 0.4062, 0.06458, 0.4062, 0.06458, 0.4062, 0.06458, 0.4062, 0.06458, 0.4062, 0.06458, 0.4062, 0.06458, 0.4062, 0.06458, 0.4062, 0.06458, 0.4062, 0.06458, 0.4062, 0.06458, 0.4062, 0.06458, 0.4062, 0.06458, 0.4062, 0.06458, 0.4062, 0.06458, 0.4062, 0.06458, 0.4062, 0.06458, 0.4062, 0.06458, 0.4062, 0.06458, 0.4062, 0.06458, 0.4062, 0.06706, 0.4062, 0.06706, 0.4062, 0.06706, 0.4062, 0.06706, 0.4062, 0.06706, 0.4062, 0.06706, 0.4062, 0.06706, 0.4062, 0.06706, 0.4062, 0.06706, 0.4062, 0.06706, 0.4062, 0.06706, 0.4062, 0.06706, 0.4062, 0.06706, 0.4062, 0.06706, 0.4062, 0.06706, 0.4062, 0.06706, 0.4062, 0.06706, 0.4062, 0.06706, 0.4062, 0.06706, 0.4062, 0.06706, 0.4037, 0.143, 0.4037, 0.1405, 0.4037, 0.1405, 0.4037, 0.143, 0.4037, 0.1405, 0.4037, 0.1405, 0.4037, 0.143, 0.4037, 0.143, 0.4037, 0.1405, 0.4037, 0.1405, 0.4037, 0.1405, 0.4037, 0.1405, 0.4037, 0.143, 0.4037, 0.143, 0.4037, 0.1405, 0.4037, 0.1405, 0.4037, 0.143, 0.4037, 0.143, 0.4037, 0.143, 0.4037, 0.143, 0.4037, 0.1727, 0.4037, 0.1702, 0.4037, 0.1702, 0.4037, 0.1727, 0.4037, 0.1702, 0.4037, 0.1702, 0.4037, 0.1727, 0.4037, 0.1727, 0.4037, 0.1702, 0.4037, 0.1702, 0.4037, 0.1702, 0.4037, 0.1702, 0.4037, 0.1727, 0.4037, 0.1727, 0.4037, 0.1702, 0.4037, 0.1702, 0.4037, 0.1727, 0.4037, 0.1727, 0.4037, 0.1727, 0.4037, 0.1727, 0.4037, 0.1628, 0.4037, 0.1603, 0.4037, 0.1603, 0.4037, 0.1628, 0.4037, 0.1603, 0.4037, 0.1603, 0.4037, 0.1628, 0.4037, 0.1628, 0.4037, 0.1603, 0.4037, 0.1603, 0.4037, 0.1603, 0.4037, 0.1603, 0.4037, 0.1628, 0.4037, 0.1628, 0.4037, 0.1603, 0.4037, 0.1603, 0.4037, 0.1628, 0.4037, 0.1628, 0.4037, 0.1628, 0.4037, 0.1628, 0.4037, 0.1529, 0.4037, 0.1504, 0.4037, 0.1504, 0.4037, 0.1529, 0.4037, 0.1504, 0.4037, 0.1504, 0.4037, 0.1529, 0.4037, 0.1529, 0.4037, 0.1504, 0.4037, 0.1504, 0.4037, 0.1504, 0.4037, 0.1504, 0.4037, 0.1529, 0.4037, 0.1529, 0.4037, 0.1504, 0.4037, 0.1504, 0.4037, 0.1529, 0.4037, 0.1529, 0.4037, 0.1529, 0.4037, 0.1529])
me_cube_003.materials.append(mat_boss4material)
me_cube_003.use_remesh_fix_poles = True
me_cube_003.use_remesh_preserve_attributes = False
me_cube_003.update()

# ---- objects
ob_light = bpy.data.objects.new('Light', light_light)
ob_camera = bpy.data.objects.new('Camera', cam_camera)
ob_cube = bpy.data.objects.new('Cube', me_cube_003)

# ---- transforms, parenting, visibility, modifiers, constraints
ob_light.location = (4.076, 1.005, 5.904)
ob_light.rotation_euler = (0.6503, 0.05522, 1.866)
ob_light.lock_rotations_4d = False
ob_light.empty_display_type = 'ARROWS'
ob_light.color = (0.0, 0.0, 0.0, 0.0)
ob_light.lineart.crease_threshold = 0.0
ob_camera.location = (7.359, -6.926, 4.958)
ob_camera.rotation_euler = (1.109, 0.0, 0.8149)
ob_camera.lock_rotations_4d = False
ob_camera.empty_display_type = 'ARROWS'
ob_camera.color = (0.0, 0.0, 0.0, 0.0)
ob_camera.display_type = 'WIRE'
ob_camera.lineart.crease_threshold = 0.0
ob_cube.location = (0.0, 0.0, 0.0)
ob_cube.scale = (0.7062, 0.7062, 0.2348)
_m = ob_cube.modifiers.new('Auto Smooth', 'NODES')
_m.node_group = ng_auto_smooth
_gi = [s.identifier for s in ng_auto_smooth.interface.items_tree if s.item_type == 'SOCKET' and s.in_out == 'INPUT']
_m[_gi[1]] = 0.5236  # Angle

# ---- collection membership
col_collection.objects.link(ob_light)
col_collection.objects.link(ob_camera)
col_collection.objects.link(ob_cube)

# ---- scene / render settings (as saved in the file)
scene.camera = ob_camera
scene.frame_start = 1; scene.frame_end = 250; scene.frame_set(22)
scene.render.engine = 'BLENDER_EEVEE_NEXT'
scene.cycles.use_denoising = False
scene.cycles.samples = 128
scene.cycles.sampling_pattern = 'TABULATED_SOBOL'
scene.cycles.use_adaptive_sampling = False
scene.cycles.use_light_tree = False
scene.view_settings.view_transform = 'Filmic'
bpy.context.view_layer.update()
